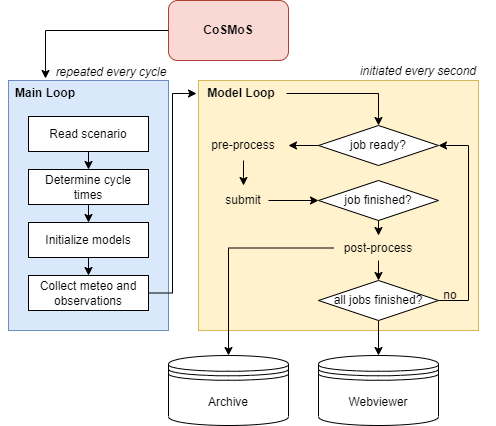

The diagram above was exported from draw.io. Its source (the exported page's mxGraphModel, read from the mxfile embedded in the PNG):
<mxGraphModel dx="1434" dy="844" grid="1" gridSize="10" guides="1" tooltips="1" connect="1" arrows="1" fold="1" page="1" pageScale="1" pageWidth="827" pageHeight="1169" math="0" shadow="0">
  <root>
    <mxCell id="WIyWlLk6GJQsqaUBKTNV-0" />
    <mxCell id="WIyWlLk6GJQsqaUBKTNV-1" parent="WIyWlLk6GJQsqaUBKTNV-0" />
    <mxCell id="4wXi9xgU33Ri5X5o9fzU-0" value="&lt;b&gt;CoSMoS&lt;/b&gt;" style="rounded=1;whiteSpace=wrap;html=1;fillColor=#fad9d5;strokeColor=#ae4132;" vertex="1" parent="WIyWlLk6GJQsqaUBKTNV-1">
      <mxGeometry x="380" y="280" width="120" height="60" as="geometry" />
    </mxCell>
    <mxCell id="4wXi9xgU33Ri5X5o9fzU-3" value="Archive" style="shape=datastore;whiteSpace=wrap;html=1;" vertex="1" parent="WIyWlLk6GJQsqaUBKTNV-1">
      <mxGeometry x="380" y="635" width="120" height="70" as="geometry" />
    </mxCell>
    <mxCell id="4wXi9xgU33Ri5X5o9fzU-4" value="Webviewer" style="shape=datastore;whiteSpace=wrap;html=1;" vertex="1" parent="WIyWlLk6GJQsqaUBKTNV-1">
      <mxGeometry x="530" y="635" width="120" height="70" as="geometry" />
    </mxCell>
    <mxCell id="4wXi9xgU33Ri5X5o9fzU-8" value="" style="rounded=0;whiteSpace=wrap;html=1;fillColor=#fff2cc;strokeColor=#d6b656;" vertex="1" parent="WIyWlLk6GJQsqaUBKTNV-1">
      <mxGeometry x="410" y="360" width="280" height="250" as="geometry" />
    </mxCell>
    <mxCell id="4wXi9xgU33Ri5X5o9fzU-24" style="edgeStyle=orthogonalEdgeStyle;rounded=0;orthogonalLoop=1;jettySize=auto;html=1;exitX=1;exitY=0.5;exitDx=0;exitDy=0;entryX=0.5;entryY=0;entryDx=0;entryDy=0;" edge="1" parent="WIyWlLk6GJQsqaUBKTNV-1" source="4wXi9xgU33Ri5X5o9fzU-9" target="4wXi9xgU33Ri5X5o9fzU-13">
      <mxGeometry relative="1" as="geometry" />
    </mxCell>
    <mxCell id="4wXi9xgU33Ri5X5o9fzU-9" value="&lt;b&gt;Model Loop&lt;/b&gt;" style="text;html=1;strokeColor=none;fillColor=none;align=center;verticalAlign=middle;whiteSpace=wrap;rounded=0;" vertex="1" parent="WIyWlLk6GJQsqaUBKTNV-1">
      <mxGeometry x="408" y="358" width="90" height="30" as="geometry" />
    </mxCell>
    <mxCell id="4wXi9xgU33Ri5X5o9fzU-18" style="edgeStyle=orthogonalEdgeStyle;rounded=0;orthogonalLoop=1;jettySize=auto;html=1;exitX=0.5;exitY=1;exitDx=0;exitDy=0;entryX=0.5;entryY=0;entryDx=0;entryDy=0;" edge="1" parent="WIyWlLk6GJQsqaUBKTNV-1" source="4wXi9xgU33Ri5X5o9fzU-10" target="4wXi9xgU33Ri5X5o9fzU-11">
      <mxGeometry relative="1" as="geometry" />
    </mxCell>
    <mxCell id="4wXi9xgU33Ri5X5o9fzU-10" value="pre-process" style="text;html=1;strokeColor=none;fillColor=none;align=center;verticalAlign=middle;whiteSpace=wrap;rounded=0;" vertex="1" parent="WIyWlLk6GJQsqaUBKTNV-1">
      <mxGeometry x="410" y="410" width="90" height="30" as="geometry" />
    </mxCell>
    <mxCell id="4wXi9xgU33Ri5X5o9fzU-25" style="edgeStyle=orthogonalEdgeStyle;rounded=0;orthogonalLoop=1;jettySize=auto;html=1;exitX=1;exitY=0.5;exitDx=0;exitDy=0;entryX=0;entryY=0.5;entryDx=0;entryDy=0;" edge="1" parent="WIyWlLk6GJQsqaUBKTNV-1" source="4wXi9xgU33Ri5X5o9fzU-11" target="4wXi9xgU33Ri5X5o9fzU-14">
      <mxGeometry relative="1" as="geometry" />
    </mxCell>
    <mxCell id="4wXi9xgU33Ri5X5o9fzU-11" value="submit" style="text;html=1;strokeColor=none;fillColor=none;align=center;verticalAlign=middle;whiteSpace=wrap;rounded=0;" vertex="1" parent="WIyWlLk6GJQsqaUBKTNV-1">
      <mxGeometry x="430" y="465" width="50" height="30" as="geometry" />
    </mxCell>
    <mxCell id="4wXi9xgU33Ri5X5o9fzU-27" style="edgeStyle=orthogonalEdgeStyle;rounded=0;orthogonalLoop=1;jettySize=auto;html=1;exitX=0.5;exitY=1;exitDx=0;exitDy=0;entryX=0.5;entryY=0;entryDx=0;entryDy=0;" edge="1" parent="WIyWlLk6GJQsqaUBKTNV-1" source="4wXi9xgU33Ri5X5o9fzU-12" target="4wXi9xgU33Ri5X5o9fzU-15">
      <mxGeometry relative="1" as="geometry" />
    </mxCell>
    <mxCell id="4wXi9xgU33Ri5X5o9fzU-46" style="edgeStyle=orthogonalEdgeStyle;rounded=0;orthogonalLoop=1;jettySize=auto;html=1;exitX=0;exitY=0.5;exitDx=0;exitDy=0;entryX=0.5;entryY=0;entryDx=0;entryDy=0;" edge="1" parent="WIyWlLk6GJQsqaUBKTNV-1" source="4wXi9xgU33Ri5X5o9fzU-12" target="4wXi9xgU33Ri5X5o9fzU-3">
      <mxGeometry relative="1" as="geometry" />
    </mxCell>
    <mxCell id="4wXi9xgU33Ri5X5o9fzU-12" value="post-process" style="text;html=1;strokeColor=none;fillColor=none;align=center;verticalAlign=middle;whiteSpace=wrap;rounded=0;" vertex="1" parent="WIyWlLk6GJQsqaUBKTNV-1">
      <mxGeometry x="545" y="515" width="90" height="25" as="geometry" />
    </mxCell>
    <mxCell id="4wXi9xgU33Ri5X5o9fzU-16" style="edgeStyle=orthogonalEdgeStyle;rounded=0;orthogonalLoop=1;jettySize=auto;html=1;exitX=0;exitY=0.5;exitDx=0;exitDy=0;" edge="1" parent="WIyWlLk6GJQsqaUBKTNV-1" source="4wXi9xgU33Ri5X5o9fzU-13" target="4wXi9xgU33Ri5X5o9fzU-10">
      <mxGeometry relative="1" as="geometry" />
    </mxCell>
    <mxCell id="4wXi9xgU33Ri5X5o9fzU-13" value="job ready?" style="rhombus;whiteSpace=wrap;html=1;" vertex="1" parent="WIyWlLk6GJQsqaUBKTNV-1">
      <mxGeometry x="530" y="405" width="120" height="40" as="geometry" />
    </mxCell>
    <mxCell id="4wXi9xgU33Ri5X5o9fzU-26" style="edgeStyle=orthogonalEdgeStyle;rounded=0;orthogonalLoop=1;jettySize=auto;html=1;exitX=0.5;exitY=1;exitDx=0;exitDy=0;entryX=0.5;entryY=0;entryDx=0;entryDy=0;" edge="1" parent="WIyWlLk6GJQsqaUBKTNV-1" source="4wXi9xgU33Ri5X5o9fzU-14" target="4wXi9xgU33Ri5X5o9fzU-12">
      <mxGeometry relative="1" as="geometry" />
    </mxCell>
    <mxCell id="4wXi9xgU33Ri5X5o9fzU-14" value="job finished?" style="rhombus;whiteSpace=wrap;html=1;" vertex="1" parent="WIyWlLk6GJQsqaUBKTNV-1">
      <mxGeometry x="530" y="460" width="120" height="40" as="geometry" />
    </mxCell>
    <mxCell id="4wXi9xgU33Ri5X5o9fzU-22" style="edgeStyle=orthogonalEdgeStyle;rounded=0;orthogonalLoop=1;jettySize=auto;html=1;exitX=1;exitY=0.5;exitDx=0;exitDy=0;entryX=1;entryY=0.5;entryDx=0;entryDy=0;" edge="1" parent="WIyWlLk6GJQsqaUBKTNV-1" source="4wXi9xgU33Ri5X5o9fzU-15" target="4wXi9xgU33Ri5X5o9fzU-13">
      <mxGeometry relative="1" as="geometry">
        <Array as="points">
          <mxPoint x="680" y="580" />
          <mxPoint x="680" y="425" />
        </Array>
      </mxGeometry>
    </mxCell>
    <mxCell id="4wXi9xgU33Ri5X5o9fzU-23" style="edgeStyle=orthogonalEdgeStyle;rounded=0;orthogonalLoop=1;jettySize=auto;html=1;exitX=0.5;exitY=1;exitDx=0;exitDy=0;entryX=0.5;entryY=0;entryDx=0;entryDy=0;" edge="1" parent="WIyWlLk6GJQsqaUBKTNV-1" source="4wXi9xgU33Ri5X5o9fzU-15" target="4wXi9xgU33Ri5X5o9fzU-4">
      <mxGeometry relative="1" as="geometry" />
    </mxCell>
    <mxCell id="4wXi9xgU33Ri5X5o9fzU-15" value="all jobs finished?" style="rhombus;whiteSpace=wrap;html=1;" vertex="1" parent="WIyWlLk6GJQsqaUBKTNV-1">
      <mxGeometry x="530" y="560" width="120" height="40" as="geometry" />
    </mxCell>
    <mxCell id="4wXi9xgU33Ri5X5o9fzU-29" value="no" style="text;html=1;strokeColor=none;fillColor=none;align=center;verticalAlign=middle;whiteSpace=wrap;rounded=0;" vertex="1" parent="WIyWlLk6GJQsqaUBKTNV-1">
      <mxGeometry x="617" y="560" width="90" height="30" as="geometry" />
    </mxCell>
    <mxCell id="4wXi9xgU33Ri5X5o9fzU-30" value="" style="rounded=0;whiteSpace=wrap;html=1;fillColor=#dae8fc;strokeColor=#6c8ebf;" vertex="1" parent="WIyWlLk6GJQsqaUBKTNV-1">
      <mxGeometry x="220" y="360" width="160" height="250" as="geometry" />
    </mxCell>
    <mxCell id="4wXi9xgU33Ri5X5o9fzU-31" value="&lt;b&gt;Main Loop&lt;/b&gt;" style="text;html=1;strokeColor=none;fillColor=none;align=center;verticalAlign=middle;whiteSpace=wrap;rounded=0;" vertex="1" parent="WIyWlLk6GJQsqaUBKTNV-1">
      <mxGeometry x="212" y="358" width="90" height="30" as="geometry" />
    </mxCell>
    <mxCell id="4wXi9xgU33Ri5X5o9fzU-33" style="edgeStyle=orthogonalEdgeStyle;rounded=0;orthogonalLoop=1;jettySize=auto;html=1;exitX=0;exitY=0.5;exitDx=0;exitDy=0;entryX=0.5;entryY=0;entryDx=0;entryDy=0;" edge="1" parent="WIyWlLk6GJQsqaUBKTNV-1" source="4wXi9xgU33Ri5X5o9fzU-0" target="4wXi9xgU33Ri5X5o9fzU-31">
      <mxGeometry relative="1" as="geometry" />
    </mxCell>
    <mxCell id="4wXi9xgU33Ri5X5o9fzU-41" style="edgeStyle=orthogonalEdgeStyle;rounded=0;orthogonalLoop=1;jettySize=auto;html=1;exitX=0.5;exitY=1;exitDx=0;exitDy=0;entryX=0.5;entryY=0;entryDx=0;entryDy=0;" edge="1" parent="WIyWlLk6GJQsqaUBKTNV-1" source="4wXi9xgU33Ri5X5o9fzU-35" target="4wXi9xgU33Ri5X5o9fzU-36">
      <mxGeometry relative="1" as="geometry" />
    </mxCell>
    <mxCell id="4wXi9xgU33Ri5X5o9fzU-35" value="Read scenario" style="rounded=0;whiteSpace=wrap;html=1;" vertex="1" parent="WIyWlLk6GJQsqaUBKTNV-1">
      <mxGeometry x="240" y="396" width="120" height="35" as="geometry" />
    </mxCell>
    <mxCell id="4wXi9xgU33Ri5X5o9fzU-42" style="edgeStyle=orthogonalEdgeStyle;rounded=0;orthogonalLoop=1;jettySize=auto;html=1;exitX=0.5;exitY=1;exitDx=0;exitDy=0;entryX=0.5;entryY=0;entryDx=0;entryDy=0;" edge="1" parent="WIyWlLk6GJQsqaUBKTNV-1" source="4wXi9xgU33Ri5X5o9fzU-36" target="4wXi9xgU33Ri5X5o9fzU-37">
      <mxGeometry relative="1" as="geometry" />
    </mxCell>
    <mxCell id="4wXi9xgU33Ri5X5o9fzU-36" value="Determine cycle times" style="rounded=0;whiteSpace=wrap;html=1;" vertex="1" parent="WIyWlLk6GJQsqaUBKTNV-1">
      <mxGeometry x="240" y="449" width="120" height="35" as="geometry" />
    </mxCell>
    <mxCell id="4wXi9xgU33Ri5X5o9fzU-43" style="edgeStyle=orthogonalEdgeStyle;rounded=0;orthogonalLoop=1;jettySize=auto;html=1;exitX=0.5;exitY=1;exitDx=0;exitDy=0;entryX=0.5;entryY=0;entryDx=0;entryDy=0;" edge="1" parent="WIyWlLk6GJQsqaUBKTNV-1" source="4wXi9xgU33Ri5X5o9fzU-37" target="4wXi9xgU33Ri5X5o9fzU-38">
      <mxGeometry relative="1" as="geometry" />
    </mxCell>
    <mxCell id="4wXi9xgU33Ri5X5o9fzU-37" value="Initialize models" style="rounded=0;whiteSpace=wrap;html=1;" vertex="1" parent="WIyWlLk6GJQsqaUBKTNV-1">
      <mxGeometry x="240" y="502" width="120" height="35" as="geometry" />
    </mxCell>
    <mxCell id="4wXi9xgU33Ri5X5o9fzU-45" style="edgeStyle=orthogonalEdgeStyle;rounded=0;orthogonalLoop=1;jettySize=auto;html=1;exitX=1;exitY=0.5;exitDx=0;exitDy=0;entryX=0;entryY=0.5;entryDx=0;entryDy=0;" edge="1" parent="WIyWlLk6GJQsqaUBKTNV-1" source="4wXi9xgU33Ri5X5o9fzU-38" target="4wXi9xgU33Ri5X5o9fzU-9">
      <mxGeometry relative="1" as="geometry" />
    </mxCell>
    <mxCell id="4wXi9xgU33Ri5X5o9fzU-38" value="Collect meteo and observations" style="rounded=0;whiteSpace=wrap;html=1;" vertex="1" parent="WIyWlLk6GJQsqaUBKTNV-1">
      <mxGeometry x="240" y="555" width="120" height="35" as="geometry" />
    </mxCell>
    <mxCell id="4wXi9xgU33Ri5X5o9fzU-47" value="repeated every cycle" style="text;html=1;strokeColor=none;fillColor=none;align=center;verticalAlign=middle;whiteSpace=wrap;rounded=0;fontStyle=2" vertex="1" parent="WIyWlLk6GJQsqaUBKTNV-1">
      <mxGeometry x="263" y="337" width="120" height="30" as="geometry" />
    </mxCell>
    <mxCell id="4wXi9xgU33Ri5X5o9fzU-48" value="initiated every second" style="text;html=1;strokeColor=none;fillColor=none;align=center;verticalAlign=middle;whiteSpace=wrap;rounded=0;fontStyle=2" vertex="1" parent="WIyWlLk6GJQsqaUBKTNV-1">
      <mxGeometry x="570" y="336" width="120" height="30" as="geometry" />
    </mxCell>
  </root>
</mxGraphModel>